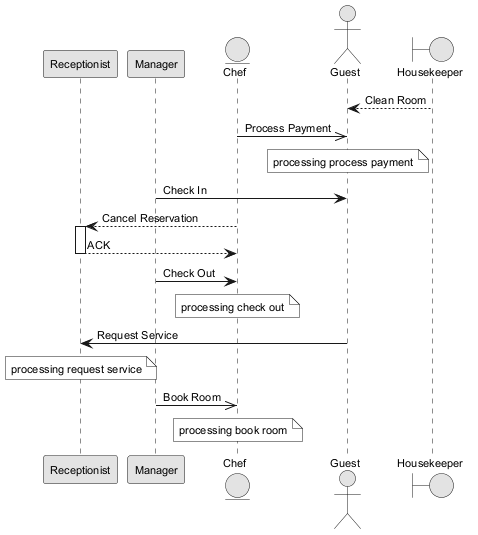

The diagram above was rendered by PlantUML. Its source (embedded in the PNG):
@startuml
skinparam monochrome true
skinparam defaultFontSize 11
participant "Receptionist" as R
participant "Manager" as M
entity "Chef" as C
actor "Guest" as G
boundary "Housekeeper" as H
H --> G : Clean Room
C ->> G : Process Payment
note over G : processing process payment
M -> G : Check In
C --> R : Cancel Reservation
activate R
R --> C : ACK
deactivate R
M -> C : Check Out
note over C : processing check out
G -> R : Request Service
note over R : processing request service
M ->> C : Book Room
note over C : processing book room
@enduml